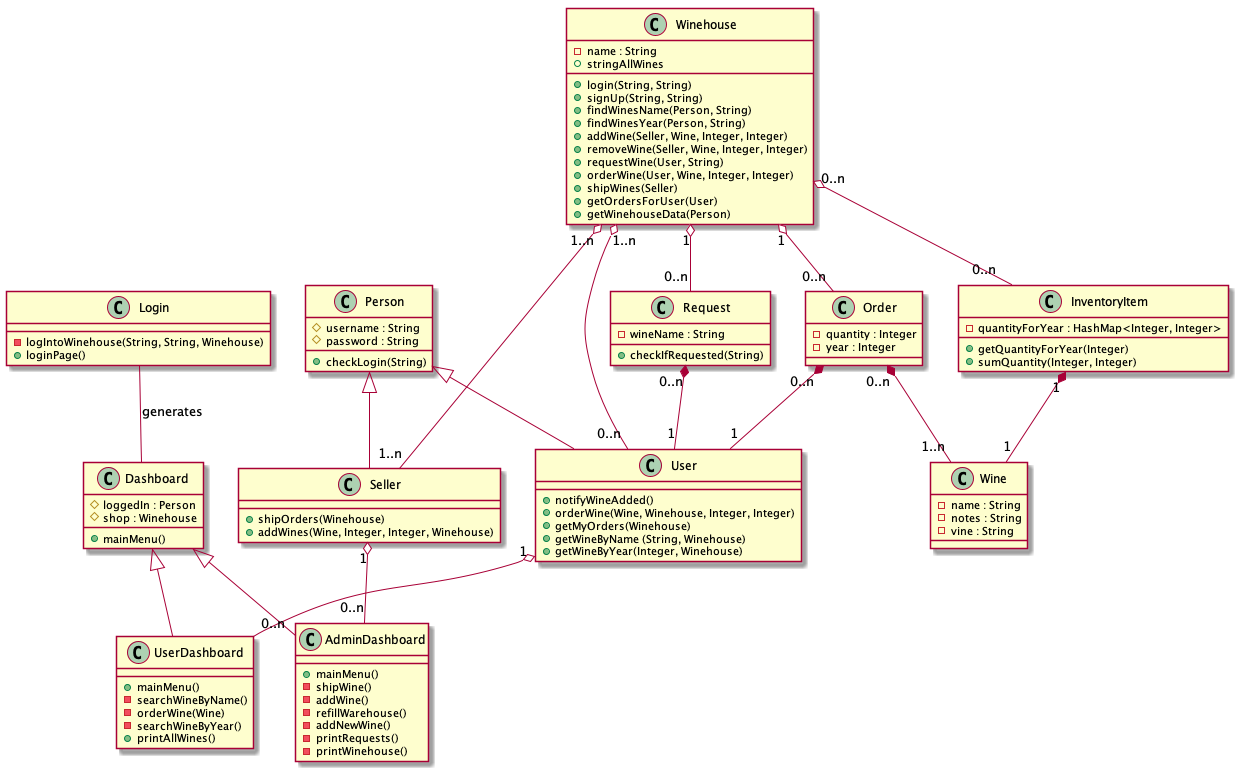

The diagram above was rendered by PlantUML. Its source (embedded in the PNG):
@startuml classes
 Login -- Dashboard : generates
 Dashboard <|-- UserDashboard
 Dashboard <|-- AdminDashboard

 Person <|-- Seller 
 Person <|-- User 
 User "1" o-- "0..n" UserDashboard 
 Seller "1" o-- "0..n" AdminDashboard

Winehouse "1..n" o-- "1..n" Seller
Winehouse "1..n" o-- "0..n" User
Winehouse "1" o-- "0..n" Request
Winehouse "1" o-- "0..n" Order
Winehouse "0..n" o-- "0..n" InventoryItem

InventoryItem "1" *-- "1" Wine

Order "0..n" *-- "1..n" Wine
Order "0..n" *-- "1" User

Request "0..n" *-- "1" User

class Login {
    -logIntoWinehouse(String, String, Winehouse)
    +loginPage()
}

class Dashboard {
    #loggedIn : Person
    #shop : Winehouse
    +mainMenu()
}

class UserDashboard {
    +mainMenu()
    -searchWineByName()
    -orderWine(Wine)
    -searchWineByYear()
    +printAllWines()
}

class AdminDashboard {
    +mainMenu()
    -shipWine()
    -addWine()
    -refillWarehouse()
    -addNewWine()
    -printRequests()
    -printWinehouse()
}

class Person {
    #username : String
    #password : String
    +checkLogin(String)
}

class Seller {
    +shipOrders(Winehouse)
    +addWines(Wine, Integer, Integer, Winehouse)
}

class User {
    +notifyWineAdded()
    +orderWine(Wine, Winehouse, Integer, Integer)
    +getMyOrders(Winehouse)
    +getWineByName (String, Winehouse)
    +getWineByYear(Integer, Winehouse)
}

class Winehouse {
    -name : String
    +login(String, String)
    +signUp(String, String)
    +findWinesName(Person, String)
    +findWinesYear(Person, String)
    +addWine(Seller, Wine, Integer, Integer)
    +removeWine(Seller, Wine, Integer, Integer)
    +requestWine(User, String)
    +orderWine(User, Wine, Integer, Integer)
    +shipWines(Seller)
    +getOrdersForUser(User)
    +getWinehouseData(Person)
    +stringAllWines
}

class Request {
    -wineName : String 
    +checkIfRequested(String)
}

class Order {
    -quantity : Integer
    -year : Integer
}

class InventoryItem {
    -quantityForYear : HashMap<Integer, Integer>
    +getQuantityForYear(Integer)
    +sumQuantity(Integer, Integer)
}

class Wine {
    -name : String
    -notes : String 
    -vine : String 
}




@enduml